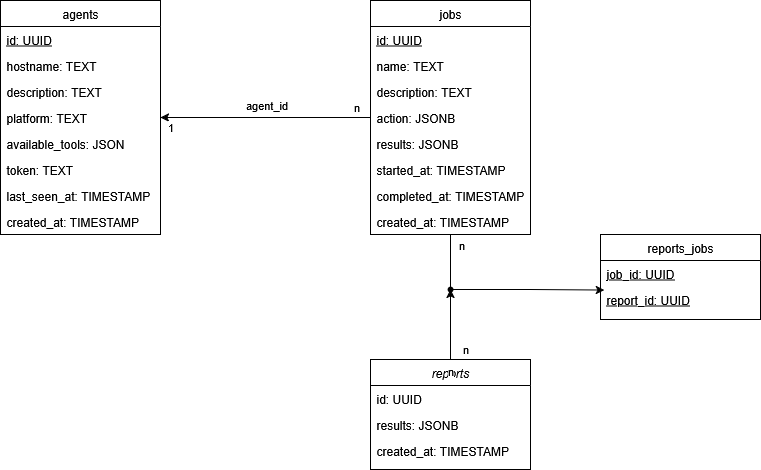

The diagram above was exported from draw.io. Its source (the exported page's mxGraphModel, read from the mxfile embedded in the PNG):
<mxGraphModel dx="1150" dy="1293" grid="1" gridSize="10" guides="1" tooltips="1" connect="1" arrows="1" fold="1" page="1" pageScale="1" pageWidth="827" pageHeight="1169" math="0" shadow="0">
  <root>
    <mxCell id="WIyWlLk6GJQsqaUBKTNV-0" />
    <mxCell id="WIyWlLk6GJQsqaUBKTNV-1" parent="WIyWlLk6GJQsqaUBKTNV-0" />
    <mxCell id="zkfFHV4jXpPFQw0GAbJ--0" value="agents" style="swimlane;fontStyle=0;align=center;verticalAlign=top;childLayout=stackLayout;horizontal=1;startSize=26;horizontalStack=0;resizeParent=1;resizeLast=0;collapsible=1;marginBottom=0;rounded=0;shadow=0;strokeWidth=1;" parent="WIyWlLk6GJQsqaUBKTNV-1" vertex="1">
      <mxGeometry x="210" y="116" width="160" height="234" as="geometry">
        <mxRectangle x="230" y="140" width="160" height="26" as="alternateBounds" />
      </mxGeometry>
    </mxCell>
    <mxCell id="zkfFHV4jXpPFQw0GAbJ--1" value="id: UUID" style="text;align=left;verticalAlign=top;spacingLeft=4;spacingRight=4;overflow=hidden;rotatable=0;points=[[0,0.5],[1,0.5]];portConstraint=eastwest;fontStyle=4" parent="zkfFHV4jXpPFQw0GAbJ--0" vertex="1">
      <mxGeometry y="26" width="160" height="26" as="geometry" />
    </mxCell>
    <mxCell id="zkfFHV4jXpPFQw0GAbJ--2" value="hostname: TEXT" style="text;align=left;verticalAlign=top;spacingLeft=4;spacingRight=4;overflow=hidden;rotatable=0;points=[[0,0.5],[1,0.5]];portConstraint=eastwest;rounded=0;shadow=0;html=0;" parent="zkfFHV4jXpPFQw0GAbJ--0" vertex="1">
      <mxGeometry y="52" width="160" height="26" as="geometry" />
    </mxCell>
    <mxCell id="Shd5AYEUZ8KCgEM7xTE2-5" value="description: TEXT" style="text;align=left;verticalAlign=top;spacingLeft=4;spacingRight=4;overflow=hidden;rotatable=0;points=[[0,0.5],[1,0.5]];portConstraint=eastwest;rounded=0;shadow=0;html=0;" vertex="1" parent="zkfFHV4jXpPFQw0GAbJ--0">
      <mxGeometry y="78" width="160" height="26" as="geometry" />
    </mxCell>
    <mxCell id="zkfFHV4jXpPFQw0GAbJ--3" value="platform: TEXT" style="text;align=left;verticalAlign=top;spacingLeft=4;spacingRight=4;overflow=hidden;rotatable=0;points=[[0,0.5],[1,0.5]];portConstraint=eastwest;rounded=0;shadow=0;html=0;" parent="zkfFHV4jXpPFQw0GAbJ--0" vertex="1">
      <mxGeometry y="104" width="160" height="26" as="geometry" />
    </mxCell>
    <mxCell id="oZZeU1gocv2P6R5tyiku-12" value="available_tools: JSON" style="text;align=left;verticalAlign=top;spacingLeft=4;spacingRight=4;overflow=hidden;rotatable=0;points=[[0,0.5],[1,0.5]];portConstraint=eastwest;rounded=0;shadow=0;html=0;" parent="zkfFHV4jXpPFQw0GAbJ--0" vertex="1">
      <mxGeometry y="130" width="160" height="26" as="geometry" />
    </mxCell>
    <mxCell id="Shd5AYEUZ8KCgEM7xTE2-6" value="token: TEXT" style="text;align=left;verticalAlign=top;spacingLeft=4;spacingRight=4;overflow=hidden;rotatable=0;points=[[0,0.5],[1,0.5]];portConstraint=eastwest;rounded=0;shadow=0;html=0;" vertex="1" parent="zkfFHV4jXpPFQw0GAbJ--0">
      <mxGeometry y="156" width="160" height="26" as="geometry" />
    </mxCell>
    <mxCell id="oZZeU1gocv2P6R5tyiku-13" value="last_seen_at: TIMESTAMP" style="text;align=left;verticalAlign=top;spacingLeft=4;spacingRight=4;overflow=hidden;rotatable=0;points=[[0,0.5],[1,0.5]];portConstraint=eastwest;rounded=0;shadow=0;html=0;" parent="zkfFHV4jXpPFQw0GAbJ--0" vertex="1">
      <mxGeometry y="182" width="160" height="26" as="geometry" />
    </mxCell>
    <mxCell id="oZZeU1gocv2P6R5tyiku-14" value="created_at: TIMESTAMP" style="text;align=left;verticalAlign=top;spacingLeft=4;spacingRight=4;overflow=hidden;rotatable=0;points=[[0,0.5],[1,0.5]];portConstraint=eastwest;rounded=0;shadow=0;html=0;" parent="zkfFHV4jXpPFQw0GAbJ--0" vertex="1">
      <mxGeometry y="208" width="160" height="26" as="geometry" />
    </mxCell>
    <mxCell id="oZZeU1gocv2P6R5tyiku-63" style="edgeStyle=orthogonalEdgeStyle;rounded=0;orthogonalLoop=1;jettySize=auto;html=1;exitX=0;exitY=0.5;exitDx=0;exitDy=0;entryX=1;entryY=0.5;entryDx=0;entryDy=0;" parent="WIyWlLk6GJQsqaUBKTNV-1" source="zkfFHV4jXpPFQw0GAbJ--17" target="zkfFHV4jXpPFQw0GAbJ--3" edge="1">
      <mxGeometry relative="1" as="geometry" />
    </mxCell>
    <mxCell id="oZZeU1gocv2P6R5tyiku-64" value="agent_id" style="edgeLabel;html=1;align=center;verticalAlign=middle;resizable=0;points=[];" parent="oZZeU1gocv2P6R5tyiku-63" vertex="1" connectable="0">
      <mxGeometry x="0.042" relative="1" as="geometry">
        <mxPoint x="4" y="-13" as="offset" />
      </mxGeometry>
    </mxCell>
    <mxCell id="oZZeU1gocv2P6R5tyiku-65" value="1" style="edgeLabel;html=1;align=center;verticalAlign=middle;resizable=0;points=[];" parent="oZZeU1gocv2P6R5tyiku-63" vertex="1" connectable="0">
      <mxGeometry x="0.9106" y="1" relative="1" as="geometry">
        <mxPoint y="8" as="offset" />
      </mxGeometry>
    </mxCell>
    <mxCell id="oZZeU1gocv2P6R5tyiku-66" value="n" style="edgeLabel;html=1;align=center;verticalAlign=middle;resizable=0;points=[];" parent="oZZeU1gocv2P6R5tyiku-63" vertex="1" connectable="0">
      <mxGeometry x="-0.8551" y="-1" relative="1" as="geometry">
        <mxPoint y="-10" as="offset" />
      </mxGeometry>
    </mxCell>
    <mxCell id="zkfFHV4jXpPFQw0GAbJ--17" value="jobs" style="swimlane;fontStyle=0;align=center;verticalAlign=top;childLayout=stackLayout;horizontal=1;startSize=26;horizontalStack=0;resizeParent=1;resizeLast=0;collapsible=1;marginBottom=0;rounded=0;shadow=0;strokeWidth=1;" parent="WIyWlLk6GJQsqaUBKTNV-1" vertex="1">
      <mxGeometry x="580" y="116" width="160" height="234" as="geometry">
        <mxRectangle x="550" y="140" width="160" height="26" as="alternateBounds" />
      </mxGeometry>
    </mxCell>
    <mxCell id="zkfFHV4jXpPFQw0GAbJ--18" value="id: UUID" style="text;align=left;verticalAlign=top;spacingLeft=4;spacingRight=4;overflow=hidden;rotatable=0;points=[[0,0.5],[1,0.5]];portConstraint=eastwest;fontStyle=4" parent="zkfFHV4jXpPFQw0GAbJ--17" vertex="1">
      <mxGeometry y="26" width="160" height="26" as="geometry" />
    </mxCell>
    <mxCell id="zkfFHV4jXpPFQw0GAbJ--20" value="name: TEXT" style="text;align=left;verticalAlign=top;spacingLeft=4;spacingRight=4;overflow=hidden;rotatable=0;points=[[0,0.5],[1,0.5]];portConstraint=eastwest;rounded=0;shadow=0;html=0;" parent="zkfFHV4jXpPFQw0GAbJ--17" vertex="1">
      <mxGeometry y="52" width="160" height="26" as="geometry" />
    </mxCell>
    <mxCell id="zkfFHV4jXpPFQw0GAbJ--21" value="description: TEXT" style="text;align=left;verticalAlign=top;spacingLeft=4;spacingRight=4;overflow=hidden;rotatable=0;points=[[0,0.5],[1,0.5]];portConstraint=eastwest;rounded=0;shadow=0;html=0;" parent="zkfFHV4jXpPFQw0GAbJ--17" vertex="1">
      <mxGeometry y="78" width="160" height="26" as="geometry" />
    </mxCell>
    <mxCell id="zkfFHV4jXpPFQw0GAbJ--22" value="action: JSONB" style="text;align=left;verticalAlign=top;spacingLeft=4;spacingRight=4;overflow=hidden;rotatable=0;points=[[0,0.5],[1,0.5]];portConstraint=eastwest;rounded=0;shadow=0;html=0;" parent="zkfFHV4jXpPFQw0GAbJ--17" vertex="1">
      <mxGeometry y="104" width="160" height="26" as="geometry" />
    </mxCell>
    <mxCell id="Shd5AYEUZ8KCgEM7xTE2-7" value="results: JSONB" style="text;align=left;verticalAlign=top;spacingLeft=4;spacingRight=4;overflow=hidden;rotatable=0;points=[[0,0.5],[1,0.5]];portConstraint=eastwest;rounded=0;shadow=0;html=0;" vertex="1" parent="zkfFHV4jXpPFQw0GAbJ--17">
      <mxGeometry y="130" width="160" height="26" as="geometry" />
    </mxCell>
    <mxCell id="Shd5AYEUZ8KCgEM7xTE2-0" value="started_at: TIMESTAMP" style="text;align=left;verticalAlign=top;spacingLeft=4;spacingRight=4;overflow=hidden;rotatable=0;points=[[0,0.5],[1,0.5]];portConstraint=eastwest;rounded=0;shadow=0;html=0;" vertex="1" parent="zkfFHV4jXpPFQw0GAbJ--17">
      <mxGeometry y="156" width="160" height="26" as="geometry" />
    </mxCell>
    <mxCell id="oZZeU1gocv2P6R5tyiku-10" value="completed_at: TIMESTAMP" style="text;align=left;verticalAlign=top;spacingLeft=4;spacingRight=4;overflow=hidden;rotatable=0;points=[[0,0.5],[1,0.5]];portConstraint=eastwest;rounded=0;shadow=0;html=0;" parent="zkfFHV4jXpPFQw0GAbJ--17" vertex="1">
      <mxGeometry y="182" width="160" height="26" as="geometry" />
    </mxCell>
    <mxCell id="oZZeU1gocv2P6R5tyiku-9" value="created_at: TIMESTAMP" style="text;align=left;verticalAlign=top;spacingLeft=4;spacingRight=4;overflow=hidden;rotatable=0;points=[[0,0.5],[1,0.5]];portConstraint=eastwest;rounded=0;shadow=0;html=0;" parent="zkfFHV4jXpPFQw0GAbJ--17" vertex="1">
      <mxGeometry y="208" width="160" height="26" as="geometry" />
    </mxCell>
    <mxCell id="Shd5AYEUZ8KCgEM7xTE2-4" value="" style="edgeStyle=orthogonalEdgeStyle;rounded=0;orthogonalLoop=1;jettySize=auto;html=1;" edge="1" parent="WIyWlLk6GJQsqaUBKTNV-1" source="oZZeU1gocv2P6R5tyiku-0" target="oZZeU1gocv2P6R5tyiku-41">
      <mxGeometry relative="1" as="geometry" />
    </mxCell>
    <mxCell id="oZZeU1gocv2P6R5tyiku-0" value="reports" style="swimlane;fontStyle=2;align=center;verticalAlign=top;childLayout=stackLayout;horizontal=1;startSize=26;horizontalStack=0;resizeParent=1;resizeLast=0;collapsible=1;marginBottom=0;rounded=0;shadow=0;strokeWidth=1;" parent="WIyWlLk6GJQsqaUBKTNV-1" vertex="1">
      <mxGeometry x="580" y="475" width="160" height="110" as="geometry">
        <mxRectangle x="230" y="140" width="160" height="26" as="alternateBounds" />
      </mxGeometry>
    </mxCell>
    <mxCell id="oZZeU1gocv2P6R5tyiku-1" value="id: UUID" style="text;align=left;verticalAlign=top;spacingLeft=4;spacingRight=4;overflow=hidden;rotatable=0;points=[[0,0.5],[1,0.5]];portConstraint=eastwest;fontStyle=0" parent="oZZeU1gocv2P6R5tyiku-0" vertex="1">
      <mxGeometry y="26" width="160" height="26" as="geometry" />
    </mxCell>
    <mxCell id="oZZeU1gocv2P6R5tyiku-7" value="results: JSONB" style="text;align=left;verticalAlign=top;spacingLeft=4;spacingRight=4;overflow=hidden;rotatable=0;points=[[0,0.5],[1,0.5]];portConstraint=eastwest;rounded=0;shadow=0;html=0;" parent="oZZeU1gocv2P6R5tyiku-0" vertex="1">
      <mxGeometry y="52" width="160" height="26" as="geometry" />
    </mxCell>
    <mxCell id="oZZeU1gocv2P6R5tyiku-8" value="created_at: TIMESTAMP" style="text;align=left;verticalAlign=top;spacingLeft=4;spacingRight=4;overflow=hidden;rotatable=0;points=[[0,0.5],[1,0.5]];portConstraint=eastwest;rounded=0;shadow=0;html=0;" parent="oZZeU1gocv2P6R5tyiku-0" vertex="1">
      <mxGeometry y="78" width="160" height="26" as="geometry" />
    </mxCell>
    <mxCell id="oZZeU1gocv2P6R5tyiku-29" value="reports_jobs" style="swimlane;fontStyle=0;align=center;verticalAlign=top;childLayout=stackLayout;horizontal=1;startSize=26;horizontalStack=0;resizeParent=1;resizeLast=0;collapsible=1;marginBottom=0;rounded=0;shadow=0;strokeWidth=1;" parent="WIyWlLk6GJQsqaUBKTNV-1" vertex="1">
      <mxGeometry x="810" y="350" width="160" height="85" as="geometry">
        <mxRectangle x="230" y="140" width="160" height="26" as="alternateBounds" />
      </mxGeometry>
    </mxCell>
    <mxCell id="oZZeU1gocv2P6R5tyiku-30" value="job_id: UUID" style="text;align=left;verticalAlign=top;spacingLeft=4;spacingRight=4;overflow=hidden;rotatable=0;points=[[0,0.5],[1,0.5]];portConstraint=eastwest;fontStyle=4" parent="oZZeU1gocv2P6R5tyiku-29" vertex="1">
      <mxGeometry y="26" width="160" height="26" as="geometry" />
    </mxCell>
    <mxCell id="oZZeU1gocv2P6R5tyiku-31" value="report_id: UUID" style="text;align=left;verticalAlign=top;spacingLeft=4;spacingRight=4;overflow=hidden;rotatable=0;points=[[0,0.5],[1,0.5]];portConstraint=eastwest;rounded=0;shadow=0;html=0;fontStyle=4" parent="oZZeU1gocv2P6R5tyiku-29" vertex="1">
      <mxGeometry y="52" width="160" height="26" as="geometry" />
    </mxCell>
    <mxCell id="oZZeU1gocv2P6R5tyiku-38" style="edgeStyle=orthogonalEdgeStyle;rounded=0;orthogonalLoop=1;jettySize=auto;html=1;exitDx=0;exitDy=0;entryX=0.5;entryY=1;entryDx=0;entryDy=0;startArrow=none;startFill=0;endArrow=none;endFill=0;" parent="WIyWlLk6GJQsqaUBKTNV-1" source="oZZeU1gocv2P6R5tyiku-41" target="zkfFHV4jXpPFQw0GAbJ--17" edge="1">
      <mxGeometry relative="1" as="geometry" />
    </mxCell>
    <mxCell id="oZZeU1gocv2P6R5tyiku-59" value="n" style="edgeLabel;html=1;align=center;verticalAlign=middle;resizable=0;points=[];" parent="oZZeU1gocv2P6R5tyiku-38" vertex="1" connectable="0">
      <mxGeometry x="0.8984" relative="1" as="geometry">
        <mxPoint x="10" y="7" as="offset" />
      </mxGeometry>
    </mxCell>
    <mxCell id="oZZeU1gocv2P6R5tyiku-42" value="" style="edgeStyle=orthogonalEdgeStyle;rounded=0;orthogonalLoop=1;jettySize=auto;html=1;exitX=0.5;exitY=0;exitDx=0;exitDy=0;entryDx=0;entryDy=0;startArrow=none;startFill=0;endArrow=none;endFill=0;" parent="WIyWlLk6GJQsqaUBKTNV-1" source="oZZeU1gocv2P6R5tyiku-0" target="oZZeU1gocv2P6R5tyiku-41" edge="1">
      <mxGeometry relative="1" as="geometry">
        <mxPoint x="530" y="535" as="sourcePoint" />
        <mxPoint x="660" y="215" as="targetPoint" />
      </mxGeometry>
    </mxCell>
    <mxCell id="oZZeU1gocv2P6R5tyiku-58" value="n" style="edgeLabel;html=1;align=center;verticalAlign=middle;resizable=0;points=[];" parent="oZZeU1gocv2P6R5tyiku-42" vertex="1" connectable="0">
      <mxGeometry x="-0.9129" y="1" relative="1" as="geometry">
        <mxPoint y="14" as="offset" />
      </mxGeometry>
    </mxCell>
    <mxCell id="oZZeU1gocv2P6R5tyiku-41" value="" style="shape=waypoint;sketch=0;fillStyle=solid;size=6;pointerEvents=1;points=[];fillColor=none;resizable=0;rotatable=0;perimeter=centerPerimeter;snapToPoint=1;" parent="WIyWlLk6GJQsqaUBKTNV-1" vertex="1">
      <mxGeometry x="650" y="395" width="20" height="20" as="geometry" />
    </mxCell>
    <mxCell id="oZZeU1gocv2P6R5tyiku-47" style="edgeStyle=orthogonalEdgeStyle;rounded=0;orthogonalLoop=1;jettySize=auto;html=1;entryX=0.024;entryY=0.135;entryDx=0;entryDy=0;entryPerimeter=0;" parent="WIyWlLk6GJQsqaUBKTNV-1" source="oZZeU1gocv2P6R5tyiku-41" target="oZZeU1gocv2P6R5tyiku-31" edge="1">
      <mxGeometry relative="1" as="geometry" />
    </mxCell>
    <mxCell id="Shd5AYEUZ8KCgEM7xTE2-3" value="n" style="edgeLabel;html=1;align=center;verticalAlign=middle;resizable=0;points=[];" vertex="1" connectable="0" parent="WIyWlLk6GJQsqaUBKTNV-1">
      <mxGeometry x="680" y="370" as="geometry">
        <mxPoint x="-6" y="94" as="offset" />
      </mxGeometry>
    </mxCell>
  </root>
</mxGraphModel>